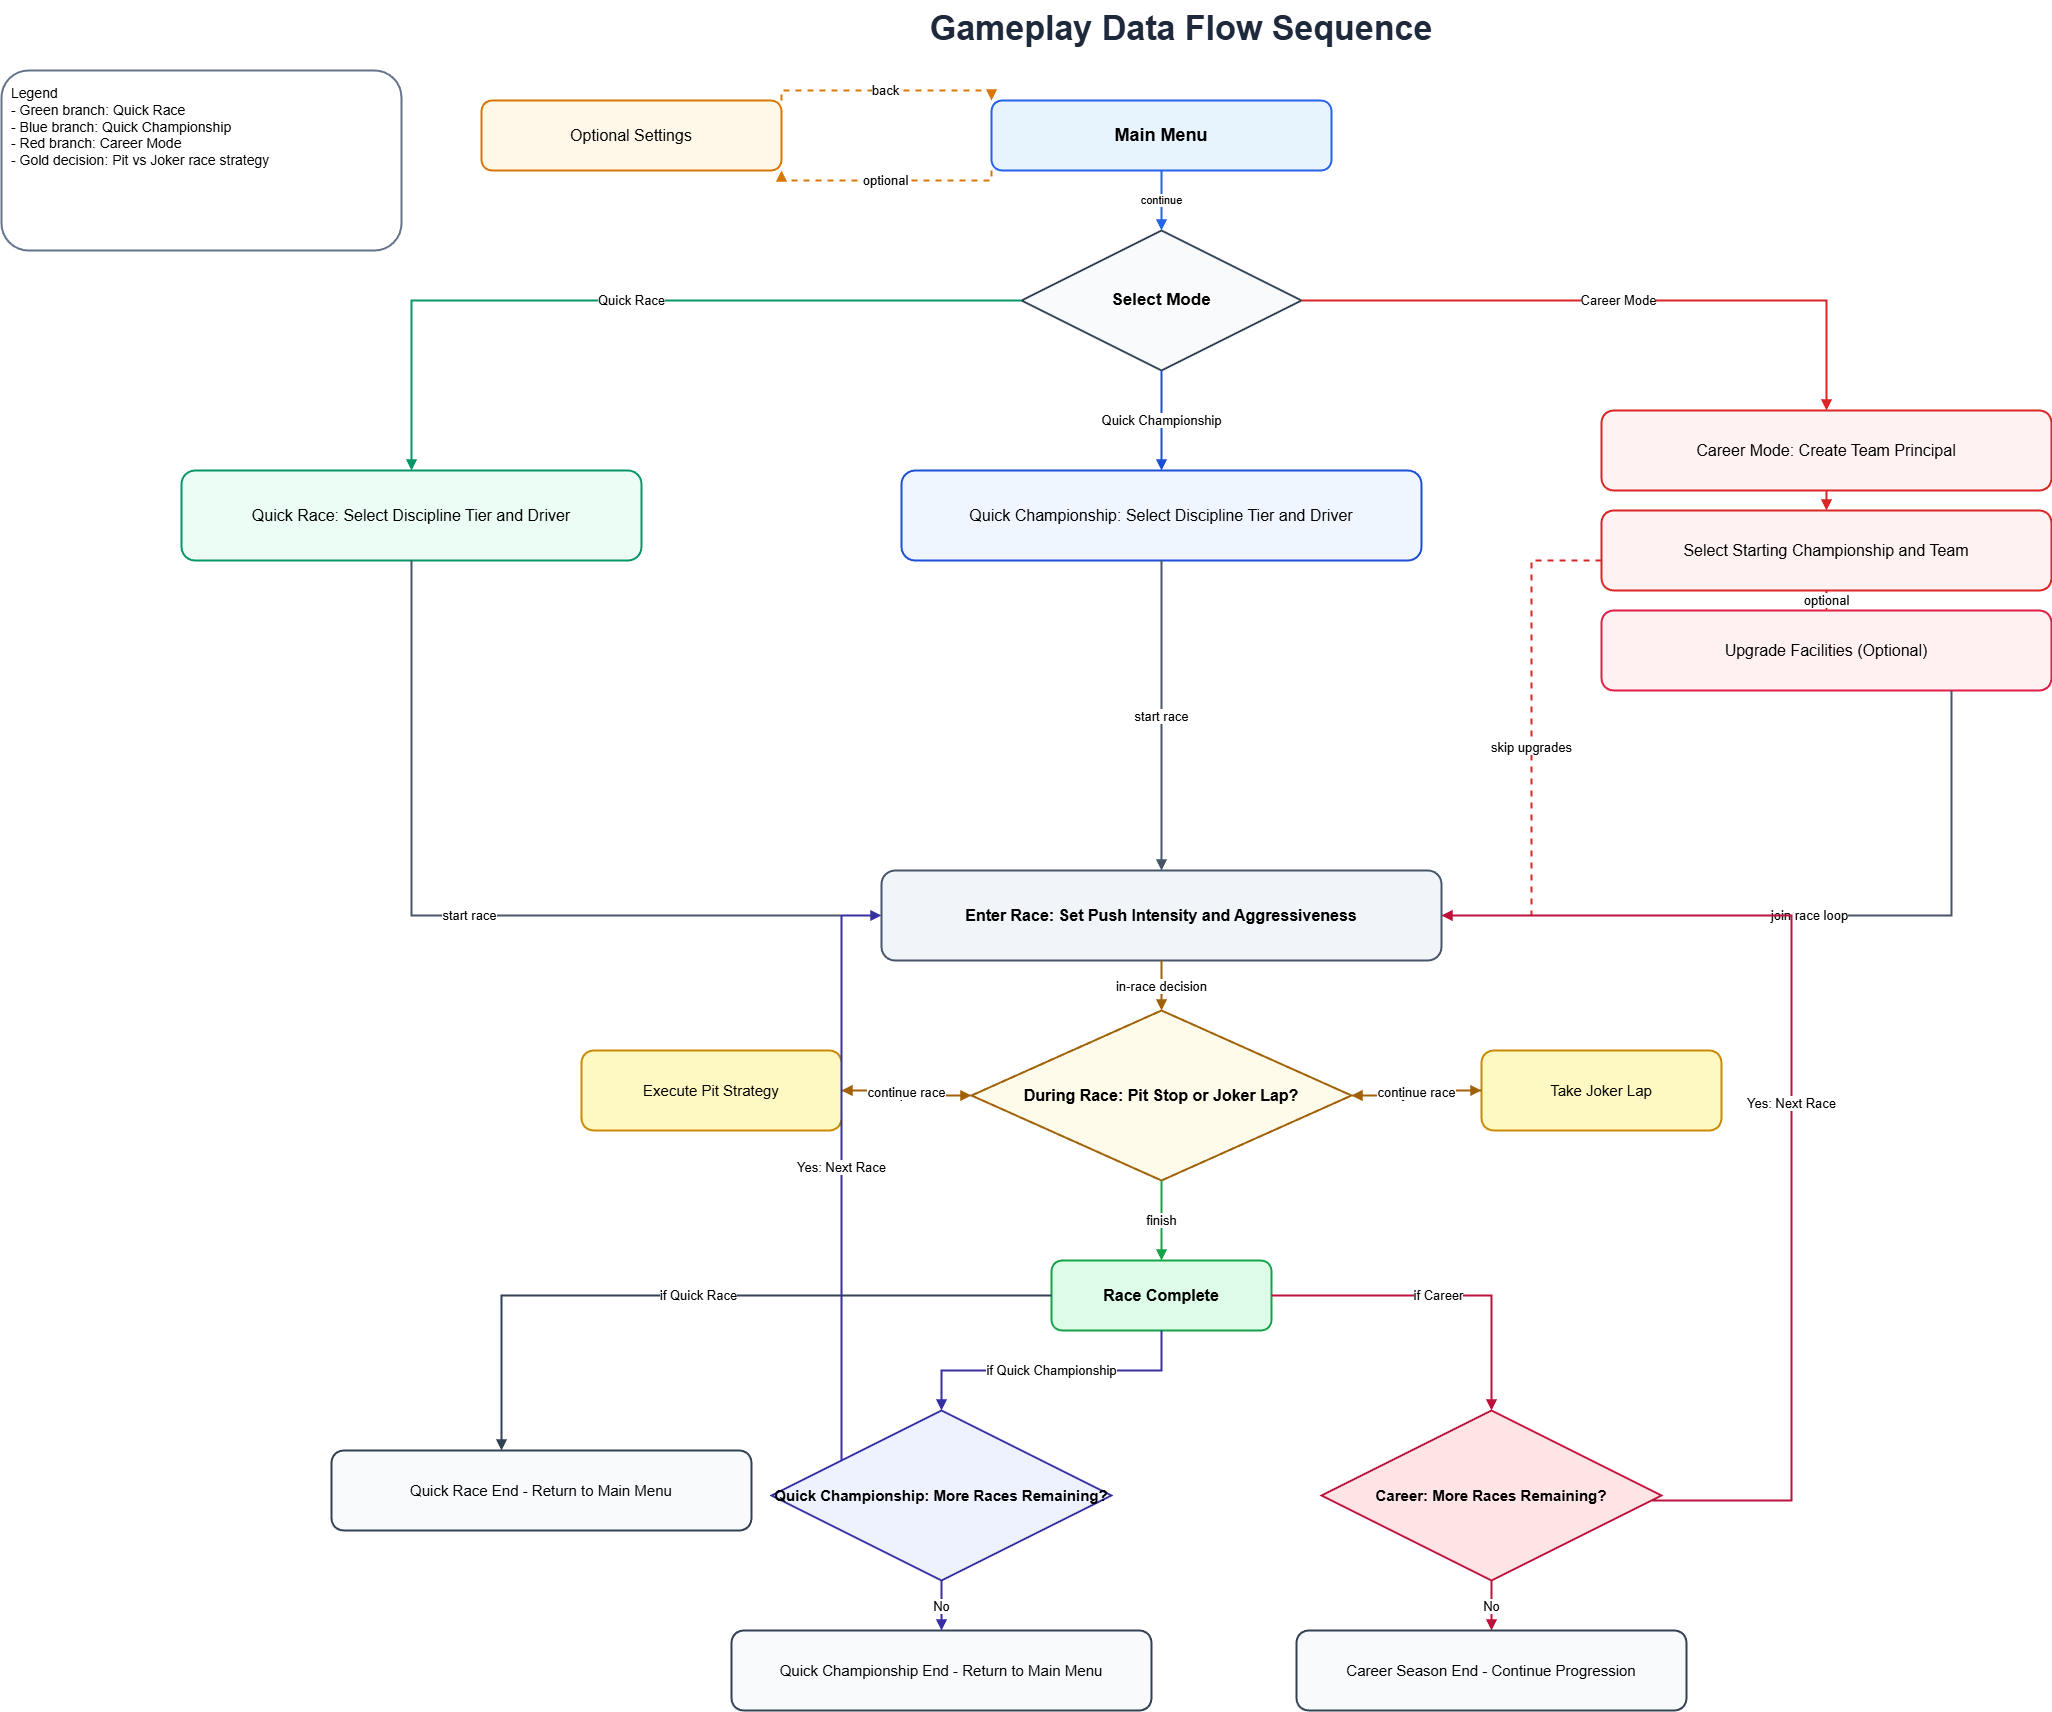

The diagram above was exported from draw.io. Its source (the exported page's mxGraphModel, read from the mxfile embedded in the PNG):
<mxGraphModel dx="2934" dy="1716" grid="1" gridSize="10" guides="1" tooltips="1" connect="1" arrows="1" fold="1" page="1" pageScale="1" pageWidth="2600" pageHeight="1800" math="0" shadow="0">
  <root>
    <mxCell id="0" />
    <mxCell id="1" parent="0" />
    <mxCell id="title" parent="1" style="text;fontSize=34;fontStyle=1;fontFamily=Arial;fillColor=none;strokeColor=none;fontColor=#1E293B;align=center;" value="Gameplay Data Flow Sequence" vertex="1">
      <mxGeometry height="50" width="900" x="770" y="30" as="geometry" />
    </mxCell>
    <mxCell id="n1" parent="1" style="rounded=1;whiteSpace=wrap;html=1;fillColor=#E8F4FD;strokeColor=#2563EB;strokeWidth=2;fontFamily=Arial;fontSize=18;fontStyle=1;align=center;verticalAlign=middle" value="Main Menu" vertex="1">
      <mxGeometry height="70" width="340" x="1030" y="130" as="geometry" />
    </mxCell>
    <mxCell id="n2" parent="1" style="rounded=1;whiteSpace=wrap;html=1;fillColor=#FFF7E8;strokeColor=#D97706;strokeWidth=2;fontFamily=Arial;fontSize=16;align=center;verticalAlign=middle" value="Optional Settings" vertex="1">
      <mxGeometry height="70" width="300" x="520" y="130" as="geometry" />
    </mxCell>
    <mxCell id="d1" parent="1" style="rhombus;whiteSpace=wrap;html=1;fillColor=#F8FAFC;strokeColor=#334155;strokeWidth=2;fontFamily=Arial;fontSize=17;fontStyle=1;align=center;verticalAlign=middle" value="Select Mode" vertex="1">
      <mxGeometry height="140" width="280" x="1060" y="260" as="geometry" />
    </mxCell>
    <mxCell id="qr1" parent="1" style="rounded=1;whiteSpace=wrap;html=1;fillColor=#ECFDF5;strokeColor=#059669;strokeWidth=2;fontFamily=Arial;fontSize=16;align=center;verticalAlign=middle" value="Quick Race: Select Discipline Tier and Driver" vertex="1">
      <mxGeometry height="90" width="460" x="220" y="500" as="geometry" />
    </mxCell>
    <mxCell id="qc1" parent="1" style="rounded=1;whiteSpace=wrap;html=1;fillColor=#EFF6FF;strokeColor=#1D4ED8;strokeWidth=2;fontFamily=Arial;fontSize=16;align=center;verticalAlign=middle" value="Quick Championship: Select Discipline Tier and Driver" vertex="1">
      <mxGeometry height="90" width="520" x="940" y="500" as="geometry" />
    </mxCell>
    <mxCell id="cm1" parent="1" style="rounded=1;whiteSpace=wrap;html=1;fillColor=#FEF3F2;strokeColor=#DC2626;strokeWidth=2;fontFamily=Arial;fontSize=16;align=center;verticalAlign=middle" value="Career Mode: Create Team Principal" vertex="1">
      <mxGeometry height="80" width="450" x="1640" y="440" as="geometry" />
    </mxCell>
    <mxCell id="cm2" parent="1" style="rounded=1;whiteSpace=wrap;html=1;fillColor=#FEF3F2;strokeColor=#DC2626;strokeWidth=2;fontFamily=Arial;fontSize=16;align=center;verticalAlign=middle" value="Select Starting Championship and Team" vertex="1">
      <mxGeometry height="80" width="450" x="1640" y="540" as="geometry" />
    </mxCell>
    <mxCell id="cm3" parent="1" style="rounded=1;whiteSpace=wrap;html=1;fillColor=#FFF1F2;strokeColor=#E11D48;strokeWidth=2;fontFamily=Arial;fontSize=16;align=center;verticalAlign=middle" value="Upgrade Facilities (Optional)" vertex="1">
      <mxGeometry height="80" width="450" x="1640" y="640" as="geometry" />
    </mxCell>
    <mxCell id="raceCore" parent="1" style="rounded=1;whiteSpace=wrap;html=1;fillColor=#F1F5F9;strokeColor=#475569;strokeWidth=2;fontFamily=Arial;fontSize=16;fontStyle=1;align=center;verticalAlign=middle" value="Enter Race: Set Push Intensity and Aggressiveness" vertex="1">
      <mxGeometry height="90" width="560" x="920" y="900" as="geometry" />
    </mxCell>
    <mxCell id="dRace" parent="1" style="rhombus;whiteSpace=wrap;html=1;fillColor=#FFFBEB;strokeColor=#A16207;strokeWidth=2;fontFamily=Arial;fontSize=16;fontStyle=1;align=center;verticalAlign=middle" value="During Race: Pit Stop or Joker Lap?" vertex="1">
      <mxGeometry height="170" width="380" x="1010" y="1040" as="geometry" />
    </mxCell>
    <mxCell id="pit" parent="1" style="rounded=1;whiteSpace=wrap;html=1;fillColor=#FEF9C3;strokeColor=#CA8A04;strokeWidth=2;fontFamily=Arial;fontSize=15;align=center;verticalAlign=middle" value="Execute Pit Strategy" vertex="1">
      <mxGeometry height="80" width="260" x="620" y="1080" as="geometry" />
    </mxCell>
    <mxCell id="joker" parent="1" style="rounded=1;whiteSpace=wrap;html=1;fillColor=#FEF9C3;strokeColor=#CA8A04;strokeWidth=2;fontFamily=Arial;fontSize=15;align=center;verticalAlign=middle" value="Take Joker Lap" vertex="1">
      <mxGeometry height="80" width="240" x="1520" y="1080" as="geometry" />
    </mxCell>
    <mxCell id="raceEnd" parent="1" style="rounded=1;whiteSpace=wrap;html=1;fillColor=#DCFCE7;strokeColor=#16A34A;strokeWidth=2;fontFamily=Arial;fontSize=16;fontStyle=1;align=center;verticalAlign=middle" value="Race Complete" vertex="1">
      <mxGeometry height="70" width="220" x="1090" y="1290" as="geometry" />
    </mxCell>
    <mxCell id="dQcNext" parent="1" style="rhombus;whiteSpace=wrap;html=1;fillColor=#EEF2FF;strokeColor=#3730A3;strokeWidth=2;fontFamily=Arial;fontSize=15;fontStyle=1;align=center;verticalAlign=middle" value="Quick Championship: More Races Remaining?" vertex="1">
      <mxGeometry height="170" width="340" x="810" y="1440" as="geometry" />
    </mxCell>
    <mxCell id="dCmNext" parent="1" style="rhombus;whiteSpace=wrap;html=1;fillColor=#FFE4E6;strokeColor=#BE123C;strokeWidth=2;fontFamily=Arial;fontSize=15;fontStyle=1;align=center;verticalAlign=middle" value="Career: More Races Remaining?" vertex="1">
      <mxGeometry height="170" width="340" x="1360" y="1440" as="geometry" />
    </mxCell>
    <mxCell id="finishQR" parent="1" style="rounded=1;whiteSpace=wrap;html=1;fillColor=#F8FAFC;strokeColor=#334155;strokeWidth=2;fontFamily=Arial;fontSize=15;align=center;verticalAlign=middle" value="Quick Race End - Return to Main Menu" vertex="1">
      <mxGeometry height="80" width="420" x="370" y="1480" as="geometry" />
    </mxCell>
    <mxCell id="finishQC" parent="1" style="rounded=1;whiteSpace=wrap;html=1;fillColor=#F8FAFC;strokeColor=#334155;strokeWidth=2;fontFamily=Arial;fontSize=15;align=center;verticalAlign=middle" value="Quick Championship End - Return to Main Menu" vertex="1">
      <mxGeometry height="80" width="420" x="770" y="1660" as="geometry" />
    </mxCell>
    <mxCell id="finishCM" parent="1" style="rounded=1;whiteSpace=wrap;html=1;fillColor=#F8FAFC;strokeColor=#334155;strokeWidth=2;fontFamily=Arial;fontSize=15;align=center;verticalAlign=middle" value="Career Season End - Continue Progression" vertex="1">
      <mxGeometry height="80" width="390" x="1335" y="1660" as="geometry" />
    </mxCell>
    <mxCell id="e1" edge="1" parent="1" source="n1" style="edgeStyle=orthogonalEdgeStyle;rounded=0;html=1;strokeColor=#D97706;strokeWidth=2;dashed=1;endArrow=block;fontFamily=Arial;fontSize=13;entryX=1;entryY=1;entryDx=0;entryDy=0;exitX=0;exitY=1;exitDx=0;exitDy=0;" target="n2" value="optional">
      <mxGeometry relative="1" as="geometry" />
    </mxCell>
    <mxCell id="e2" edge="1" parent="1" source="n2" style="edgeStyle=orthogonalEdgeStyle;rounded=0;html=1;strokeColor=#D97706;strokeWidth=2;dashed=1;endArrow=block;fontFamily=Arial;fontSize=13;entryX=0;entryY=0;entryDx=0;entryDy=0;exitX=1;exitY=0;exitDx=0;exitDy=0;" target="n1" value="back">
      <mxGeometry relative="1" as="geometry" />
    </mxCell>
    <mxCell id="e3" edge="1" parent="1" source="n1" style="edgeStyle=orthogonalEdgeStyle;rounded=0;html=1;strokeColor=#2563EB;strokeWidth=2;endArrow=block" target="d1" value="continue">
      <mxGeometry relative="1" as="geometry" />
    </mxCell>
    <mxCell id="e4" edge="1" parent="1" source="d1" style="edgeStyle=orthogonalEdgeStyle;rounded=0;html=1;strokeColor=#059669;strokeWidth=2;endArrow=block;fontFamily=Arial;fontSize=13" target="qr1" value="Quick Race">
      <mxGeometry relative="1" as="geometry">
        <Array as="points">
          <mxPoint x="450" y="330" />
        </Array>
      </mxGeometry>
    </mxCell>
    <mxCell id="e5" edge="1" parent="1" source="d1" style="edgeStyle=orthogonalEdgeStyle;rounded=0;html=1;strokeColor=#1D4ED8;strokeWidth=2;endArrow=block;fontFamily=Arial;fontSize=13" target="qc1" value="Quick Championship">
      <mxGeometry relative="1" as="geometry" />
    </mxCell>
    <mxCell id="e6" edge="1" parent="1" source="d1" style="edgeStyle=orthogonalEdgeStyle;rounded=0;html=1;strokeColor=#DC2626;strokeWidth=2;endArrow=block;fontFamily=Arial;fontSize=13" target="cm1" value="Career Mode">
      <mxGeometry relative="1" as="geometry">
        <Array as="points">
          <mxPoint x="1865" y="330" />
        </Array>
        <mxPoint x="1920" y="400" as="targetPoint" />
      </mxGeometry>
    </mxCell>
    <mxCell id="e7" edge="1" parent="1" source="cm1" style="edgeStyle=orthogonalEdgeStyle;rounded=0;html=1;strokeColor=#DC2626;strokeWidth=2;endArrow=block" target="cm2" value="">
      <mxGeometry relative="1" as="geometry" />
    </mxCell>
    <mxCell id="e8" edge="1" parent="1" source="cm2" style="edgeStyle=orthogonalEdgeStyle;rounded=0;html=1;strokeColor=#DC2626;strokeWidth=2;dashed=1;endArrow=block;fontFamily=Arial;fontSize=13" target="cm3" value="optional">
      <mxGeometry relative="1" as="geometry" />
    </mxCell>
    <mxCell id="e9" edge="1" parent="1" source="qr1" style="edgeStyle=orthogonalEdgeStyle;rounded=0;html=1;strokeColor=#475569;strokeWidth=2;endArrow=block;fontFamily=Arial;fontSize=13" target="raceCore" value="start race">
      <mxGeometry relative="1" as="geometry">
        <Array as="points">
          <mxPoint x="450" y="945" />
        </Array>
      </mxGeometry>
    </mxCell>
    <mxCell id="e10" edge="1" parent="1" source="qc1" style="edgeStyle=orthogonalEdgeStyle;rounded=0;html=1;strokeColor=#475569;strokeWidth=2;endArrow=block;fontFamily=Arial;fontSize=13" target="raceCore" value="start race">
      <mxGeometry relative="1" as="geometry" />
    </mxCell>
    <mxCell id="e11" edge="1" parent="1" source="cm3" style="edgeStyle=orthogonalEdgeStyle;rounded=0;html=1;strokeColor=#475569;strokeWidth=2;endArrow=block;fontFamily=Arial;fontSize=13" target="raceCore" value="join race loop">
      <mxGeometry relative="1" as="geometry">
        <Array as="points">
          <mxPoint x="1990" y="945" />
        </Array>
      </mxGeometry>
    </mxCell>
    <mxCell id="e12" edge="1" parent="1" source="cm2" style="edgeStyle=orthogonalEdgeStyle;rounded=0;html=1;strokeColor=#DC2626;strokeWidth=2;dashed=1;endArrow=block;fontFamily=Arial;fontSize=13" target="raceCore" value="skip upgrades">
      <mxGeometry relative="1" as="geometry">
        <Array as="points">
          <mxPoint x="1570" y="590" />
          <mxPoint x="1570" y="945" />
        </Array>
      </mxGeometry>
    </mxCell>
    <mxCell id="e13" edge="1" parent="1" source="raceCore" style="edgeStyle=orthogonalEdgeStyle;rounded=0;html=1;strokeColor=#A16207;strokeWidth=2;endArrow=block;fontFamily=Arial;fontSize=13" target="dRace" value="in-race decision">
      <mxGeometry relative="1" as="geometry" />
    </mxCell>
    <mxCell id="e14" edge="1" parent="1" source="dRace" style="edgeStyle=orthogonalEdgeStyle;rounded=0;html=1;strokeColor=#A16207;strokeWidth=2;endArrow=block;fontFamily=Arial;fontSize=13" target="pit" value="pit">
      <mxGeometry relative="1" as="geometry" />
    </mxCell>
    <mxCell id="e15" edge="1" parent="1" source="dRace" style="edgeStyle=orthogonalEdgeStyle;rounded=0;html=1;strokeColor=#A16207;strokeWidth=2;endArrow=block;fontFamily=Arial;fontSize=13" target="joker" value="joker">
      <mxGeometry relative="1" as="geometry" />
    </mxCell>
    <mxCell id="e16" edge="1" parent="1" source="pit" style="edgeStyle=orthogonalEdgeStyle;rounded=0;html=1;strokeColor=#A16207;strokeWidth=2;dashed=1;endArrow=block;fontFamily=Arial;fontSize=13" target="dRace" value="continue race">
      <mxGeometry relative="1" as="geometry" />
    </mxCell>
    <mxCell id="e17" edge="1" parent="1" source="joker" style="edgeStyle=orthogonalEdgeStyle;rounded=0;html=1;strokeColor=#A16207;strokeWidth=2;dashed=1;endArrow=block;fontFamily=Arial;fontSize=13" target="dRace" value="continue race">
      <mxGeometry relative="1" as="geometry" />
    </mxCell>
    <mxCell id="e18" edge="1" parent="1" source="dRace" style="edgeStyle=orthogonalEdgeStyle;rounded=0;html=1;strokeColor=#16A34A;strokeWidth=2;endArrow=block;fontFamily=Arial;fontSize=13" target="raceEnd" value="finish">
      <mxGeometry relative="1" as="geometry">
        <Array as="points">
          <mxPoint x="1200" y="1240" />
        </Array>
      </mxGeometry>
    </mxCell>
    <mxCell id="e19" edge="1" parent="1" source="raceEnd" style="edgeStyle=orthogonalEdgeStyle;rounded=0;html=1;strokeColor=#334155;strokeWidth=2;endArrow=block;fontFamily=Arial;fontSize=13" target="finishQR" value="if Quick Race">
      <mxGeometry relative="1" as="geometry">
        <Array as="points">
          <mxPoint x="540" y="1325" />
        </Array>
      </mxGeometry>
    </mxCell>
    <mxCell id="e20" edge="1" parent="1" source="raceEnd" style="edgeStyle=orthogonalEdgeStyle;rounded=0;html=1;strokeColor=#3730A3;strokeWidth=2;endArrow=block;fontFamily=Arial;fontSize=13" target="dQcNext" value="if Quick Championship">
      <mxGeometry relative="1" as="geometry" />
    </mxCell>
    <mxCell id="e21" edge="1" parent="1" source="raceEnd" style="edgeStyle=orthogonalEdgeStyle;rounded=0;html=1;strokeColor=#BE123C;strokeWidth=2;endArrow=block;fontFamily=Arial;fontSize=13" target="dCmNext" value="if Career">
      <mxGeometry relative="1" as="geometry" />
    </mxCell>
    <mxCell id="e22" edge="1" parent="1" source="dQcNext" style="edgeStyle=orthogonalEdgeStyle;rounded=0;html=1;strokeColor=#3730A3;strokeWidth=2;endArrow=block;fontFamily=Arial;fontSize=13" target="raceCore" value="Yes: Next Race">
      <mxGeometry relative="1" as="geometry">
        <Array as="points">
          <mxPoint x="880" y="1530" />
          <mxPoint x="880" y="945" />
        </Array>
      </mxGeometry>
    </mxCell>
    <mxCell id="e23" edge="1" parent="1" source="dQcNext" style="edgeStyle=orthogonalEdgeStyle;rounded=0;html=1;strokeColor=#3730A3;strokeWidth=2;endArrow=block;fontFamily=Arial;fontSize=13" target="finishQC" value="No">
      <mxGeometry relative="1" as="geometry" />
    </mxCell>
    <mxCell id="e24" edge="1" parent="1" source="dCmNext" style="edgeStyle=orthogonalEdgeStyle;rounded=0;html=1;strokeColor=#BE123C;strokeWidth=2;endArrow=block;fontFamily=Arial;fontSize=13" target="raceCore" value="Yes: Next Race">
      <mxGeometry relative="1" as="geometry">
        <Array as="points">
          <mxPoint x="1830" y="1530" />
          <mxPoint x="1830" y="945" />
        </Array>
      </mxGeometry>
    </mxCell>
    <mxCell id="e25" edge="1" parent="1" source="dCmNext" style="edgeStyle=orthogonalEdgeStyle;rounded=0;html=1;strokeColor=#BE123C;strokeWidth=2;endArrow=block;fontFamily=Arial;fontSize=13" target="finishCM" value="No">
      <mxGeometry relative="1" as="geometry" />
    </mxCell>
    <mxCell id="legend" parent="1" style="rounded=1;whiteSpace=wrap;html=1;fillColor=#FFFFFF;strokeColor=#64748B;strokeWidth=2;fontFamily=Arial;fontSize=14;align=left;verticalAlign=top;spacing=10" value="Legend&#10;- Green branch: Quick Race&#10;- Blue branch: Quick Championship&#10;- Red branch: Career Mode&#10;- Gold decision: Pit vs Joker race strategy" vertex="1">
      <mxGeometry height="180" width="400" x="40" y="100" as="geometry" />
    </mxCell>
  </root>
</mxGraphModel>